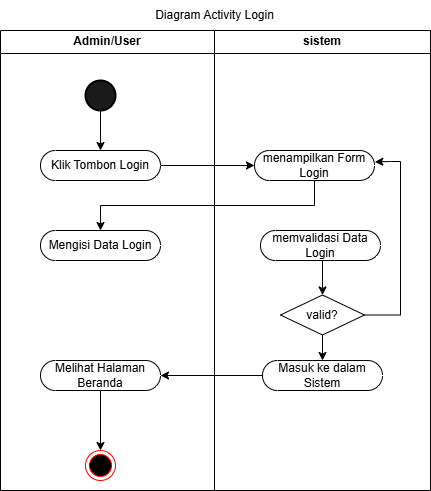

The diagram above was exported from draw.io. Its source (the exported page's mxGraphModel, read from the mxfile embedded in the PNG):
<mxGraphModel dx="995" dy="657" grid="1" gridSize="10" guides="1" tooltips="1" connect="1" arrows="1" fold="1" page="1" pageScale="1" pageWidth="827" pageHeight="1169" math="0" shadow="0">
  <root>
    <mxCell id="0" />
    <mxCell id="1" parent="0" />
    <mxCell id="gG5QcdxjGgz1Qm0X6mEC-14" value="sistem" style="swimlane;whiteSpace=wrap;html=1;" parent="1" vertex="1">
      <mxGeometry x="414" y="320" width="216" height="460" as="geometry" />
    </mxCell>
    <mxCell id="gG5QcdxjGgz1Qm0X6mEC-35" value="menampilkan Form Login" style="html=1;dashed=0;whiteSpace=wrap;shape=mxgraph.dfd.start" parent="gG5QcdxjGgz1Qm0X6mEC-14" vertex="1">
      <mxGeometry x="40" y="120" width="120" height="30" as="geometry" />
    </mxCell>
    <mxCell id="gG5QcdxjGgz1Qm0X6mEC-44" style="edgeStyle=orthogonalEdgeStyle;rounded=0;orthogonalLoop=1;jettySize=auto;html=1;exitX=0.5;exitY=0.5;exitDx=0;exitDy=15;exitPerimeter=0;entryX=0.5;entryY=0;entryDx=0;entryDy=0;" parent="gG5QcdxjGgz1Qm0X6mEC-14" source="gG5QcdxjGgz1Qm0X6mEC-39" target="gG5QcdxjGgz1Qm0X6mEC-40" edge="1">
      <mxGeometry relative="1" as="geometry" />
    </mxCell>
    <mxCell id="gG5QcdxjGgz1Qm0X6mEC-39" value="memvalidasi Data Login" style="html=1;dashed=0;whiteSpace=wrap;shape=mxgraph.dfd.start" parent="gG5QcdxjGgz1Qm0X6mEC-14" vertex="1">
      <mxGeometry x="46" y="200" width="120" height="30" as="geometry" />
    </mxCell>
    <mxCell id="gG5QcdxjGgz1Qm0X6mEC-40" value="valid?" style="rhombus;whiteSpace=wrap;html=1;" parent="gG5QcdxjGgz1Qm0X6mEC-14" vertex="1">
      <mxGeometry x="66" y="264.5" width="84" height="40" as="geometry" />
    </mxCell>
    <mxCell id="gG5QcdxjGgz1Qm0X6mEC-43" style="edgeStyle=orthogonalEdgeStyle;rounded=0;orthogonalLoop=1;jettySize=auto;html=1;exitX=1;exitY=0.5;exitDx=0;exitDy=0;entryX=1.003;entryY=0.38;entryDx=0;entryDy=0;entryPerimeter=0;" parent="gG5QcdxjGgz1Qm0X6mEC-14" source="gG5QcdxjGgz1Qm0X6mEC-40" target="gG5QcdxjGgz1Qm0X6mEC-35" edge="1">
      <mxGeometry relative="1" as="geometry">
        <mxPoint x="176" y="129" as="targetPoint" />
        <Array as="points">
          <mxPoint x="186" y="285" />
          <mxPoint x="186" y="131" />
          <mxPoint x="176" y="131" />
        </Array>
      </mxGeometry>
    </mxCell>
    <mxCell id="gG5QcdxjGgz1Qm0X6mEC-45" value="Masuk ke dalam Sistem" style="html=1;dashed=0;whiteSpace=wrap;shape=mxgraph.dfd.start" parent="gG5QcdxjGgz1Qm0X6mEC-14" vertex="1">
      <mxGeometry x="48" y="330" width="120" height="30" as="geometry" />
    </mxCell>
    <mxCell id="gG5QcdxjGgz1Qm0X6mEC-49" style="edgeStyle=orthogonalEdgeStyle;rounded=0;orthogonalLoop=1;jettySize=auto;html=1;exitX=0.5;exitY=1;exitDx=0;exitDy=0;entryX=0.5;entryY=0.5;entryDx=0;entryDy=-15;entryPerimeter=0;" parent="gG5QcdxjGgz1Qm0X6mEC-14" source="gG5QcdxjGgz1Qm0X6mEC-40" target="gG5QcdxjGgz1Qm0X6mEC-45" edge="1">
      <mxGeometry relative="1" as="geometry" />
    </mxCell>
    <mxCell id="gG5QcdxjGgz1Qm0X6mEC-15" value="Admin/User" style="swimlane;whiteSpace=wrap;html=1;" parent="1" vertex="1">
      <mxGeometry x="200" y="320" width="214" height="460" as="geometry" />
    </mxCell>
    <mxCell id="gG5QcdxjGgz1Qm0X6mEC-21" value="" style="strokeWidth=2;html=1;shape=mxgraph.flowchart.start_2;whiteSpace=wrap;strokeColor=light-dark(#000000,#FFFFFF);fillColor=light-dark(#1A1A1A,var(--ge-dark-color, #121212));direction=south;" parent="gG5QcdxjGgz1Qm0X6mEC-15" vertex="1">
      <mxGeometry x="85" y="50" width="30" height="30" as="geometry" />
    </mxCell>
    <mxCell id="gG5QcdxjGgz1Qm0X6mEC-27" value="Klik Tombon Login" style="html=1;dashed=0;whiteSpace=wrap;shape=mxgraph.dfd.start" parent="gG5QcdxjGgz1Qm0X6mEC-15" vertex="1">
      <mxGeometry x="40" y="120" width="120" height="30" as="geometry" />
    </mxCell>
    <mxCell id="gG5QcdxjGgz1Qm0X6mEC-33" style="edgeStyle=orthogonalEdgeStyle;rounded=0;orthogonalLoop=1;jettySize=auto;html=1;entryX=0.5;entryY=0.5;entryDx=0;entryDy=-15;entryPerimeter=0;" parent="gG5QcdxjGgz1Qm0X6mEC-15" source="gG5QcdxjGgz1Qm0X6mEC-21" target="gG5QcdxjGgz1Qm0X6mEC-27" edge="1">
      <mxGeometry relative="1" as="geometry" />
    </mxCell>
    <mxCell id="gG5QcdxjGgz1Qm0X6mEC-37" value="Mengisi Data Login" style="html=1;dashed=0;whiteSpace=wrap;shape=mxgraph.dfd.start" parent="gG5QcdxjGgz1Qm0X6mEC-15" vertex="1">
      <mxGeometry x="40" y="200" width="120" height="30" as="geometry" />
    </mxCell>
    <mxCell id="gG5QcdxjGgz1Qm0X6mEC-53" style="edgeStyle=orthogonalEdgeStyle;rounded=0;orthogonalLoop=1;jettySize=auto;html=1;exitX=0.5;exitY=0.5;exitDx=0;exitDy=15;exitPerimeter=0;entryX=0.5;entryY=0;entryDx=0;entryDy=0;" parent="gG5QcdxjGgz1Qm0X6mEC-15" source="gG5QcdxjGgz1Qm0X6mEC-50" target="gG5QcdxjGgz1Qm0X6mEC-52" edge="1">
      <mxGeometry relative="1" as="geometry" />
    </mxCell>
    <mxCell id="gG5QcdxjGgz1Qm0X6mEC-50" value="Melihat Halaman Beranda" style="html=1;dashed=0;whiteSpace=wrap;shape=mxgraph.dfd.start" parent="gG5QcdxjGgz1Qm0X6mEC-15" vertex="1">
      <mxGeometry x="40" y="330" width="120" height="30" as="geometry" />
    </mxCell>
    <mxCell id="gG5QcdxjGgz1Qm0X6mEC-52" value="" style="ellipse;html=1;shape=endState;fillColor=#000000;strokeColor=#ff0000;" parent="gG5QcdxjGgz1Qm0X6mEC-15" vertex="1">
      <mxGeometry x="85" y="420" width="30" height="30" as="geometry" />
    </mxCell>
    <mxCell id="gG5QcdxjGgz1Qm0X6mEC-16" value="Diagram Activity Login" style="text;html=1;align=center;verticalAlign=middle;resizable=0;points=[];autosize=1;strokeColor=none;fillColor=none;" parent="1" vertex="1">
      <mxGeometry x="344" y="290" width="140" height="30" as="geometry" />
    </mxCell>
    <mxCell id="gG5QcdxjGgz1Qm0X6mEC-36" style="edgeStyle=orthogonalEdgeStyle;rounded=0;orthogonalLoop=1;jettySize=auto;html=1;" parent="1" source="gG5QcdxjGgz1Qm0X6mEC-27" target="gG5QcdxjGgz1Qm0X6mEC-35" edge="1">
      <mxGeometry relative="1" as="geometry" />
    </mxCell>
    <mxCell id="gG5QcdxjGgz1Qm0X6mEC-38" style="edgeStyle=orthogonalEdgeStyle;rounded=0;orthogonalLoop=1;jettySize=auto;html=1;exitX=0.5;exitY=0.5;exitDx=0;exitDy=15;exitPerimeter=0;entryX=0.5;entryY=0.5;entryDx=0;entryDy=-15;entryPerimeter=0;" parent="1" source="gG5QcdxjGgz1Qm0X6mEC-35" target="gG5QcdxjGgz1Qm0X6mEC-37" edge="1">
      <mxGeometry relative="1" as="geometry" />
    </mxCell>
    <mxCell id="gG5QcdxjGgz1Qm0X6mEC-51" style="edgeStyle=orthogonalEdgeStyle;rounded=0;orthogonalLoop=1;jettySize=auto;html=1;exitX=0;exitY=0.5;exitDx=0;exitDy=0;exitPerimeter=0;entryX=1;entryY=0.5;entryDx=0;entryDy=0;entryPerimeter=0;" parent="1" source="gG5QcdxjGgz1Qm0X6mEC-45" target="gG5QcdxjGgz1Qm0X6mEC-50" edge="1">
      <mxGeometry relative="1" as="geometry" />
    </mxCell>
  </root>
</mxGraphModel>